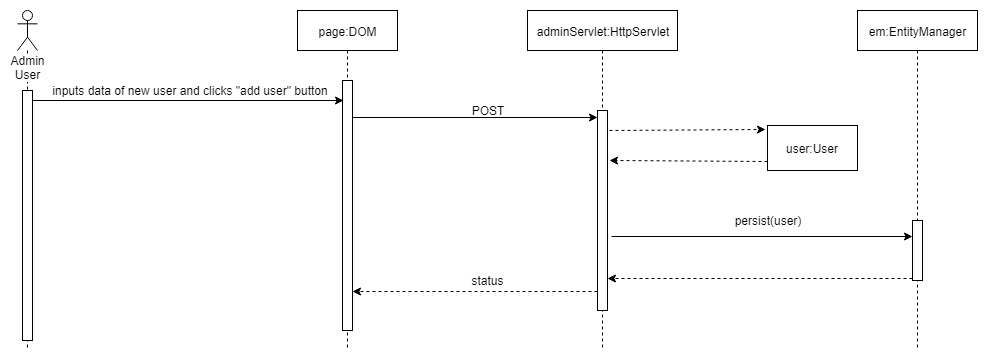

The diagram above was exported from draw.io. Its source (the exported page's mxGraphModel, read from the mxfile embedded in the PNG):
<mxGraphModel dx="1010" dy="501" grid="1" gridSize="10" guides="1" tooltips="1" connect="1" arrows="1" fold="1" page="1" pageScale="1" pageWidth="850" pageHeight="1100" math="0" shadow="0">
  <root>
    <mxCell id="0" />
    <mxCell id="1" parent="0" />
    <mxCell id="DwJzfAriKmBjepwUFZSd-9" value="page:DOM" style="shape=umlLifeline;perimeter=lifelinePerimeter;whiteSpace=wrap;html=1;container=1;collapsible=0;recursiveResize=0;outlineConnect=0;" parent="1" vertex="1">
      <mxGeometry x="470" y="60" width="100" height="340" as="geometry" />
    </mxCell>
    <mxCell id="DwJzfAriKmBjepwUFZSd-14" value="" style="html=1;points=[];perimeter=orthogonalPerimeter;" parent="DwJzfAriKmBjepwUFZSd-9" vertex="1">
      <mxGeometry x="45" y="70" width="10" height="250" as="geometry" />
    </mxCell>
    <mxCell id="DwJzfAriKmBjepwUFZSd-11" value="Admin User" style="shape=umlLifeline;participant=umlActor;perimeter=lifelinePerimeter;whiteSpace=wrap;html=1;container=1;collapsible=0;recursiveResize=0;verticalAlign=top;spacingTop=36;labelBackgroundColor=#ffffff;outlineConnect=0;size=40;" parent="1" vertex="1">
      <mxGeometry x="190" y="60" width="20" height="340" as="geometry" />
    </mxCell>
    <mxCell id="DwJzfAriKmBjepwUFZSd-41" value="" style="html=1;points=[];perimeter=orthogonalPerimeter;" parent="DwJzfAriKmBjepwUFZSd-11" vertex="1">
      <mxGeometry x="5" y="80" width="10" height="250" as="geometry" />
    </mxCell>
    <mxCell id="DwJzfAriKmBjepwUFZSd-16" value="inputs data of new user and clicks &quot;add user&quot; button" style="text;html=1;strokeColor=none;fillColor=none;align=center;verticalAlign=middle;whiteSpace=wrap;rounded=0;" parent="1" vertex="1">
      <mxGeometry x="222.5" y="130" width="280" height="20" as="geometry" />
    </mxCell>
    <mxCell id="DwJzfAriKmBjepwUFZSd-19" value="" style="endArrow=classic;html=1;rounded=0;entryX=0;entryY=0.037;entryDx=0;entryDy=0;entryPerimeter=0;" parent="1" source="DwJzfAriKmBjepwUFZSd-14" target="DwJzfAriKmBjepwUFZSd-25" edge="1">
      <mxGeometry width="50" height="50" relative="1" as="geometry">
        <mxPoint x="532.5" y="167" as="sourcePoint" />
        <mxPoint x="760" y="167" as="targetPoint" />
      </mxGeometry>
    </mxCell>
    <mxCell id="DwJzfAriKmBjepwUFZSd-20" value="POST" style="text;html=1;strokeColor=none;fillColor=none;align=center;verticalAlign=middle;whiteSpace=wrap;rounded=0;" parent="1" vertex="1">
      <mxGeometry x="640" y="150" width="40" height="20" as="geometry" />
    </mxCell>
    <mxCell id="DwJzfAriKmBjepwUFZSd-24" value="adminServlet:HttpServlet" style="shape=umlLifeline;perimeter=lifelinePerimeter;whiteSpace=wrap;html=1;container=1;collapsible=0;recursiveResize=0;outlineConnect=0;" parent="1" vertex="1">
      <mxGeometry x="700" y="60" width="150" height="340" as="geometry" />
    </mxCell>
    <mxCell id="DwJzfAriKmBjepwUFZSd-25" value="" style="html=1;points=[];perimeter=orthogonalPerimeter;" parent="DwJzfAriKmBjepwUFZSd-24" vertex="1">
      <mxGeometry x="70" y="100" width="10" height="200" as="geometry" />
    </mxCell>
    <mxCell id="DwJzfAriKmBjepwUFZSd-26" value="" style="endArrow=classic;html=1;dashed=1;exitX=1.2;exitY=0.1;exitDx=0;exitDy=0;exitPerimeter=0;entryX=-0.022;entryY=0.089;entryDx=0;entryDy=0;entryPerimeter=0;" parent="1" source="DwJzfAriKmBjepwUFZSd-25" target="DwJzfAriKmBjepwUFZSd-28" edge="1">
      <mxGeometry width="50" height="50" relative="1" as="geometry">
        <mxPoint x="790" y="180" as="sourcePoint" />
        <mxPoint x="930" y="180" as="targetPoint" />
      </mxGeometry>
    </mxCell>
    <mxCell id="DwJzfAriKmBjepwUFZSd-28" value="user:User" style="html=1;" parent="1" vertex="1">
      <mxGeometry x="940" y="175" width="90" height="45" as="geometry" />
    </mxCell>
    <mxCell id="DwJzfAriKmBjepwUFZSd-30" value="" style="endArrow=classic;html=1;exitX=1.36;exitY=0.631;exitDx=0;exitDy=0;exitPerimeter=0;" parent="1" source="DwJzfAriKmBjepwUFZSd-25" target="DwJzfAriKmBjepwUFZSd-34" edge="1">
      <mxGeometry width="50" height="50" relative="1" as="geometry">
        <mxPoint x="790" y="280" as="sourcePoint" />
        <mxPoint x="1080" y="280" as="targetPoint" />
      </mxGeometry>
    </mxCell>
    <mxCell id="DwJzfAriKmBjepwUFZSd-31" value="persist(user)" style="text;html=1;strokeColor=none;fillColor=none;align=center;verticalAlign=middle;whiteSpace=wrap;rounded=0;" parent="1" vertex="1">
      <mxGeometry x="900" y="260" width="80" height="20" as="geometry" />
    </mxCell>
    <mxCell id="DwJzfAriKmBjepwUFZSd-33" value="em:EntityManager" style="shape=umlLifeline;perimeter=lifelinePerimeter;whiteSpace=wrap;html=1;container=1;collapsible=0;recursiveResize=0;outlineConnect=0;" parent="1" vertex="1">
      <mxGeometry x="1030" y="60" width="120" height="340" as="geometry" />
    </mxCell>
    <mxCell id="DwJzfAriKmBjepwUFZSd-34" value="" style="html=1;points=[];perimeter=orthogonalPerimeter;" parent="DwJzfAriKmBjepwUFZSd-33" vertex="1">
      <mxGeometry x="55" y="210" width="10" height="60" as="geometry" />
    </mxCell>
    <mxCell id="DwJzfAriKmBjepwUFZSd-35" value="" style="endArrow=classic;html=1;dashed=1;entryX=1;entryY=0.842;entryDx=0;entryDy=0;entryPerimeter=0;" parent="1" source="DwJzfAriKmBjepwUFZSd-34" target="DwJzfAriKmBjepwUFZSd-25" edge="1">
      <mxGeometry width="50" height="50" relative="1" as="geometry">
        <mxPoint x="1060" y="320" as="sourcePoint" />
        <mxPoint x="790" y="320" as="targetPoint" />
      </mxGeometry>
    </mxCell>
    <mxCell id="DwJzfAriKmBjepwUFZSd-36" value="" style="endArrow=classic;html=1;dashed=1;entryX=1.02;entryY=0.842;entryDx=0;entryDy=0;entryPerimeter=0;" parent="1" source="DwJzfAriKmBjepwUFZSd-25" target="DwJzfAriKmBjepwUFZSd-14" edge="1">
      <mxGeometry width="50" height="50" relative="1" as="geometry">
        <mxPoint x="760" y="340" as="sourcePoint" />
        <mxPoint x="530" y="340" as="targetPoint" />
      </mxGeometry>
    </mxCell>
    <mxCell id="DwJzfAriKmBjepwUFZSd-39" value="status" style="text;html=1;strokeColor=none;fillColor=none;align=center;verticalAlign=middle;whiteSpace=wrap;rounded=0;" parent="1" vertex="1">
      <mxGeometry x="640" y="320" width="40" height="20" as="geometry" />
    </mxCell>
    <mxCell id="DwJzfAriKmBjepwUFZSd-40" value="" style="endArrow=classic;html=1;entryX=0.14;entryY=0.078;entryDx=0;entryDy=0;entryPerimeter=0;" parent="1" source="DwJzfAriKmBjepwUFZSd-41" target="DwJzfAriKmBjepwUFZSd-14" edge="1">
      <mxGeometry width="50" height="50" relative="1" as="geometry">
        <mxPoint x="210" y="150" as="sourcePoint" />
        <mxPoint x="510" y="149.5" as="targetPoint" />
      </mxGeometry>
    </mxCell>
    <mxCell id="DwJzfAriKmBjepwUFZSd-44" value="" style="endArrow=classic;html=1;dashed=1;exitX=1.2;exitY=0.1;exitDx=0;exitDy=0;exitPerimeter=0;entryX=1.2;entryY=0.251;entryDx=0;entryDy=0;entryPerimeter=0;" parent="1" target="DwJzfAriKmBjepwUFZSd-25" edge="1">
      <mxGeometry width="50" height="50" relative="1" as="geometry">
        <mxPoint x="940" y="211" as="sourcePoint" />
        <mxPoint x="831" y="210" as="targetPoint" />
      </mxGeometry>
    </mxCell>
  </root>
</mxGraphModel>